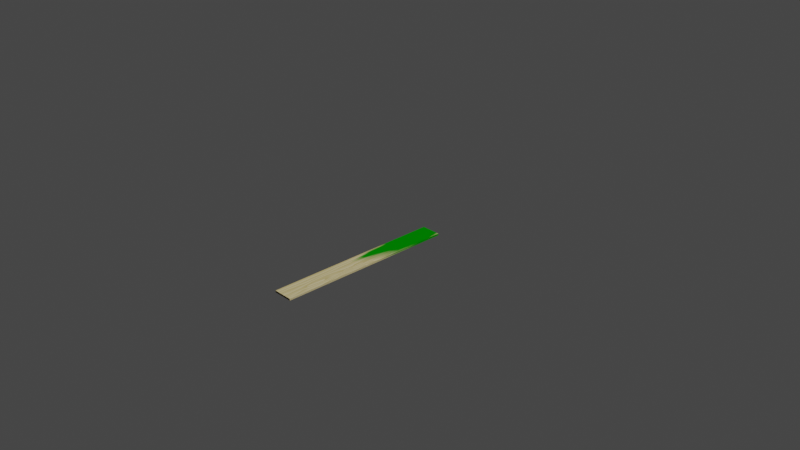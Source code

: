 # Source: 20_Plank.blend  (saved by Blender 2.80.27; exported with 4.5.12 LTS)
import bpy
from mathutils import Matrix  # noqa: F401  (used for matrix-valued properties, if any)

bpy.ops.wm.read_factory_settings(use_empty=True)
scene = bpy.context.scene
scene.name = 'Scene'

# ---- collections
col_collection_1 = bpy.data.collections.new('Collection 1'); scene.collection.children.link(col_collection_1)

# ---- materials (node trees are filled in below, after node groups)
mat_plank = bpy.data.materials.new('Plank')
mat_plank.alpha_threshold = 0.0
mat_plank.use_transparent_shadow = False
mat_plank.roughness = 0.5
mat_plank.line_color = (0.0, 0.0, 0.0, 1.0)

# ---- node groups
ng_mix_ratio = bpy.data.node_groups.new('Mix Ratio', 'ShaderNodeTree')
_s = ng_mix_ratio.interface.new_socket(name='Mix Ratio', in_out='OUTPUT', socket_type='NodeSocketColor')
_s.default_value = (0.0, 0.0, 0.0, 0.0)
_s = ng_mix_ratio.interface.new_socket(name='Texture Co-orindates', in_out='INPUT', socket_type='NodeSocketVector')
_s.min_value = -1e+04
_s.max_value = 1e+04
_N = ng_mix_ratio.nodes; _L = ng_mix_ratio.links
n0 = _N.new('NodeGroupInput'); n0.name = 'Group Input'; n0.location = (-707, 30)
n1 = _N.new('ShaderNodeSeparateXYZ'); n1.name = 'Separate XYZ'; n1.location = (-286, 55)
n2 = _N.new('NodeGroupOutput'); n2.name = 'Group Output'; n2.location = (816, 35)
n3 = _N.new('ShaderNodeTexNoise'); n3.name = 'Noise Texture'; n3.location = (-288, -62)
n3.inputs[2].default_value = 1.6
n3.inputs[3].default_value = 8.0
n3.inputs[8].default_value = 0.5
n4 = _N.new('ShaderNodeMath'); n4.name = 'Math'; n4.location = (32, 42)
n4.operation = 'MULTIPLY'
n5 = _N.new('ShaderNodeValToRGB'); n5.name = 'ColorRamp'; n5.location = (280, 64)
while len(n5.color_ramp.elements) > 1: n5.color_ramp.elements.remove(n5.color_ramp.elements[-1])
n5.color_ramp.elements[0].position = 0.2557; n5.color_ramp.elements[0].color = (0.0, 0.0, 0.0, 1.0)
_e = n5.color_ramp.elements.new(0.3415); _e.color = (1.0, 1.0, 1.0, 1.0)
_L.new(n1.outputs[1], n4.inputs[0])
_L.new(n4.outputs[0], n5.inputs[0])
_L.new(n3.outputs[0], n4.inputs[1])
_L.new(n5.outputs[0], n2.inputs[0])
_L.new(n0.outputs[0], n1.inputs[0])
_L.new(n0.outputs[0], n3.inputs[0])
n2.is_active_output = True
ng_wood = bpy.data.node_groups.new('Wood', 'ShaderNodeTree')
_s = ng_wood.interface.new_socket(name='Color', in_out='OUTPUT', socket_type='NodeSocketColor')
_s.default_value = (0.0, 0.0, 0.0, 0.0)
_s = ng_wood.interface.new_socket(name='Vector', in_out='INPUT', socket_type='NodeSocketVector')
_s.min_value = -1e+04
_s.max_value = 1e+04
_N = ng_wood.nodes; _L = ng_wood.links
n0 = _N.new('ShaderNodeMix'); n0.name = 'Mix'; n0.location = (372, 79)
n0.data_type = 'RGBA'
n0.inputs[0].default_value = 0.458
n0.inputs[7].default_value = (0.2874, 0.2307, 0.09306, 1.0)
n1 = _N.new('ShaderNodeMath'); n1.name = 'Math'; n1.location = (193, 64)
n1.operation = 'MODULO'
n1.inputs[1].default_value = 0.09
n2 = _N.new('ShaderNodeMath'); n2.name = 'Math.001'; n2.location = (6, 80)
n2.operation = 'MULTIPLY'
n3 = _N.new('ShaderNodeTexGradient'); n3.name = 'Gradient Texture'; n3.location = (-182, 59)
n4 = _N.new('ShaderNodeTexNoise'); n4.name = 'Noise Texture'; n4.location = (-184, -80)
n4.inputs[2].default_value = 1.9
n4.inputs[3].default_value = 2.9
n5 = _N.new('ShaderNodeSeparateXYZ'); n5.name = 'Separate XYZ'; n5.location = (-372, 36)
n6 = _N.new('NodeGroupOutput'); n6.name = 'Group Output'; n6.location = (572, 0)
n7 = _N.new('NodeGroupInput'); n7.name = 'Group Input'; n7.location = (-657, -37)
_L.new(n0.outputs[2], n6.inputs[0])
_L.new(n7.outputs[0], n5.inputs[0])
_L.new(n5.outputs[0], n3.inputs[0])
_L.new(n1.outputs[0], n0.inputs[6])
_L.new(n3.outputs[1], n2.inputs[0])
_L.new(n2.outputs[0], n1.inputs[0])
_L.new(n4.outputs[0], n2.inputs[1])
_L.new(n7.outputs[0], n4.inputs[0])
n6.is_active_output = True
ng_wood2 = bpy.data.node_groups.new('Wood2', 'ShaderNodeTree')
_s = ng_wood2.interface.new_socket(name='Vector', in_out='INPUT', socket_type='NodeSocketVector')
_s.min_value = 0.0
_s.max_value = 1.0
_s.hide_value = True
_N = ng_wood2.nodes; _L = ng_wood2.links
n0 = _N.new('ShaderNodeTexWave'); n0.name = 'Wave Texture'; n0.location = (-243, 7)
n0.bands_direction = 'DIAGONAL'
n0.rings_direction = 'SPHERICAL'
n0.inputs[1].default_value = 2.85
n0.inputs[2].default_value = 18.02
n0.inputs[3].default_value = 16.0
n0.inputs[6].default_value = 1.571
n1 = _N.new('ShaderNodeValToRGB'); n1.name = 'ColorRamp'; n1.location = (-40, -7)
while len(n1.color_ramp.elements) > 1: n1.color_ramp.elements.remove(n1.color_ramp.elements[-1])
n1.color_ramp.elements[0].position = 0.0; n1.color_ramp.elements[0].color = (0.498, 0.498, 0.498, 1.0)
_e = n1.color_ramp.elements.new(0.2328); _e.color = (0.749, 0.749, 0.749, 1.0)
_e = n1.color_ramp.elements.new(1.0); _e.color = (1.0, 1.0, 1.0, 1.0)
n2 = _N.new('ShaderNodeMix'); n2.name = 'Mix'; n2.location = (243, 6)
n2.data_type = 'RGBA'
n2.blend_type = 'MULTIPLY'
n2.inputs[0].default_value = 1.0
n3 = _N.new('NodeGroupInput'); n3.name = 'Group Input'; n3.location = (-443, 0)
n4 = _N.new('NodeGroupOutput'); n4.name = 'Group Output'; n4.location = (443, 0)
_L.new(n3.outputs[0], n0.inputs[0])
_L.new(n0.outputs[0], n1.inputs[0])
_L.new(n1.outputs[0], n2.inputs[7])
n4.is_active_output = True

# ---- material node trees
mat_plank.use_nodes = True; mat_plank.node_tree.nodes.clear()
_N = mat_plank.node_tree.nodes; _L = mat_plank.node_tree.links
n0 = _N.new('ShaderNodeOutputMaterial'); n0.name = 'Material Output'; n0.location = (639, 395)
n1 = _N.new('ShaderNodeBsdfDiffuse'); n1.name = 'Diffuse BSDF.001'; n1.location = (225, 125)
n1.inputs[0].default_value = (1.82e-05, 0.06168, 0.0, 1.0)
n2 = _N.new('ShaderNodeMixShader'); n2.name = 'Mix Shader'; n2.location = (455, 391)
n3 = _N.new('ShaderNodeBsdfDiffuse'); n3.name = 'Diffuse BSDF'; n3.location = (-45, 362)
n4 = _N.new('ShaderNodeGroup'); n4.name = 'Group'; n4.location = (154, 523)
n4.label = 'Mix Ratio'
n4.node_tree = ng_mix_ratio
n5 = _N.new('ShaderNodeGroup'); n5.name = 'Group.001'; n5.location = (-518, 366)
n5.node_tree = ng_wood
n6 = _N.new('ShaderNodeGroup'); n6.name = 'Group.002'; n6.location = (-522, 234)
n6.node_tree = ng_wood2
n6.inputs[0].default_value = (0.0, 0.0, 0.0)
n7 = _N.new('ShaderNodeTexCoord'); n7.name = 'Texture Coordinate'; n7.location = (-981, 411)
_L.new(n3.outputs[0], n2.inputs[1])
_L.new(n1.outputs[0], n2.inputs[2])
_L.new(n4.outputs[0], n2.inputs[0])
_L.new(n7.outputs[0], n4.inputs[0])
_L.new(n2.outputs[0], n0.inputs[0])
_L.new(n7.outputs[0], n5.inputs[0])
_L.new(n5.outputs[0], n3.inputs[0])
n0.is_active_output = True

# ---- world
world_world = bpy.data.worlds.new('World'); scene.world = world_world
world_world.color = (0.05088, 0.05088, 0.05088)
world_world.use_sun_shadow = False
world_world.sun_shadow_jitter_overblur = 0.0

# ---- cameras
cam_camera = bpy.data.cameras.new('Camera')
cam_camera.clip_end = 100.0
cam_camera.ortho_scale = 7.314
cam_camera.dof.focus_distance = 0.0
cam_camera.dof.aperture_fstop = 128.0

# ---- lights
light_lamp = bpy.data.lights.new('Lamp', 'SUN')
light_lamp.transmission_factor = 0.0
light_lamp.cutoff_distance = 30.0
light_lamp.angle = 0.1993
light_lamp.shadow_buffer_clip_start = 1.001
light_lamp.shadow_soft_size = 0.1
light_lamp.shadow_cascade_max_distance = 1000.0

# ---- meshes
me_plank = bpy.data.meshes.new('Plank')
me_plank.from_pydata([(0.11, -1.0, 0.01), (0.11, 1.0, 0.01), (0.11, -1.0, -0.01), (0.11, 1.0, -0.01), (-0.11, -1.0, 0.01), (-0.11, 1.0, 0.01), (-0.11, -1.0, -0.01), (-0.11, 1.0, -0.01)], [], [(0, 4, 6, 2), (3, 2, 6, 7), (7, 6, 4, 5), (5, 1, 3, 7), (1, 0, 2, 3), (5, 4, 0, 1)])
_uv = me_plank.uv_layers.new(name='UVMap')
_uv.uv.foreach_set('vector', [0.375, 0.0, 0.625, 0.0, 0.625, 0.25, 0.375, 0.25, 0.375, 0.25, 0.625, 0.25, 0.625, 0.5, 0.375, 0.5, 0.375, 0.5, 0.625, 0.5, 0.625, 0.75, 0.375, 0.75, 0.375, 0.75, 0.625, 0.75, 0.625, 1.0, 0.375, 1.0, 0.125, 0.5, 0.375, 0.5, 0.375, 0.75, 0.125, 0.75, 0.625, 0.5, 0.875, 0.5, 0.875, 0.75, 0.625, 0.75])
me_plank.materials.append(mat_plank)
me_plank.use_remesh_preserve_volume = False
me_plank.use_remesh_preserve_attributes = False
me_plank.use_mirror_vertex_groups = False
me_plank.update()

# ---- objects
ob_plank = bpy.data.objects.new('Plank', me_plank)
ob_lamp = bpy.data.objects.new('Lamp', light_lamp)
ob_camera = bpy.data.objects.new('Camera', cam_camera)

# ---- transforms, parenting, visibility, modifiers, constraints
ob_plank.location = (0.0, 0.0, 0.0)
ob_plank.lock_rotations_4d = False
ob_plank.empty_display_type = 'ARROWS'
ob_plank.lineart.crease_threshold = 0.0
ob_lamp.location = (4.076, 1.005, 5.904)
ob_lamp.rotation_euler = (0.6503, 0.05522, 1.866)
ob_lamp.lock_rotations_4d = False
ob_lamp.empty_display_type = 'ARROWS'
ob_lamp.color = (0.0, 0.0, 0.0, 0.0)
ob_lamp.lineart.crease_threshold = 0.0
ob_camera.location = (7.481, -6.508, 5.344)
ob_camera.rotation_euler = (1.109, 0.0, 0.8149)
ob_camera.lock_rotations_4d = False
ob_camera.empty_display_type = 'ARROWS'
ob_camera.color = (0.0, 0.0, 0.0, 0.0)
ob_camera.display_type = 'WIRE'
ob_camera.lineart.crease_threshold = 0.0

# ---- collection membership
col_collection_1.objects.link(ob_plank)
col_collection_1.objects.link(ob_lamp)
col_collection_1.objects.link(ob_camera)

# ---- scene / render settings (as saved in the file)
scene.camera = ob_camera
scene.frame_start = 1; scene.frame_end = 250; scene.frame_set(1)
scene.render.engine = 'BLENDER_EEVEE_NEXT'
scene.render.motion_blur_shutter = 1.0
scene.cycles.use_denoising = False
scene.cycles.samples = 128
scene.cycles.sampling_pattern = 'TABULATED_SOBOL'
scene.cycles.use_adaptive_sampling = False
scene.cycles.use_light_tree = False
scene.view_settings.view_transform = 'Filmic'
bpy.context.view_layer.update()
